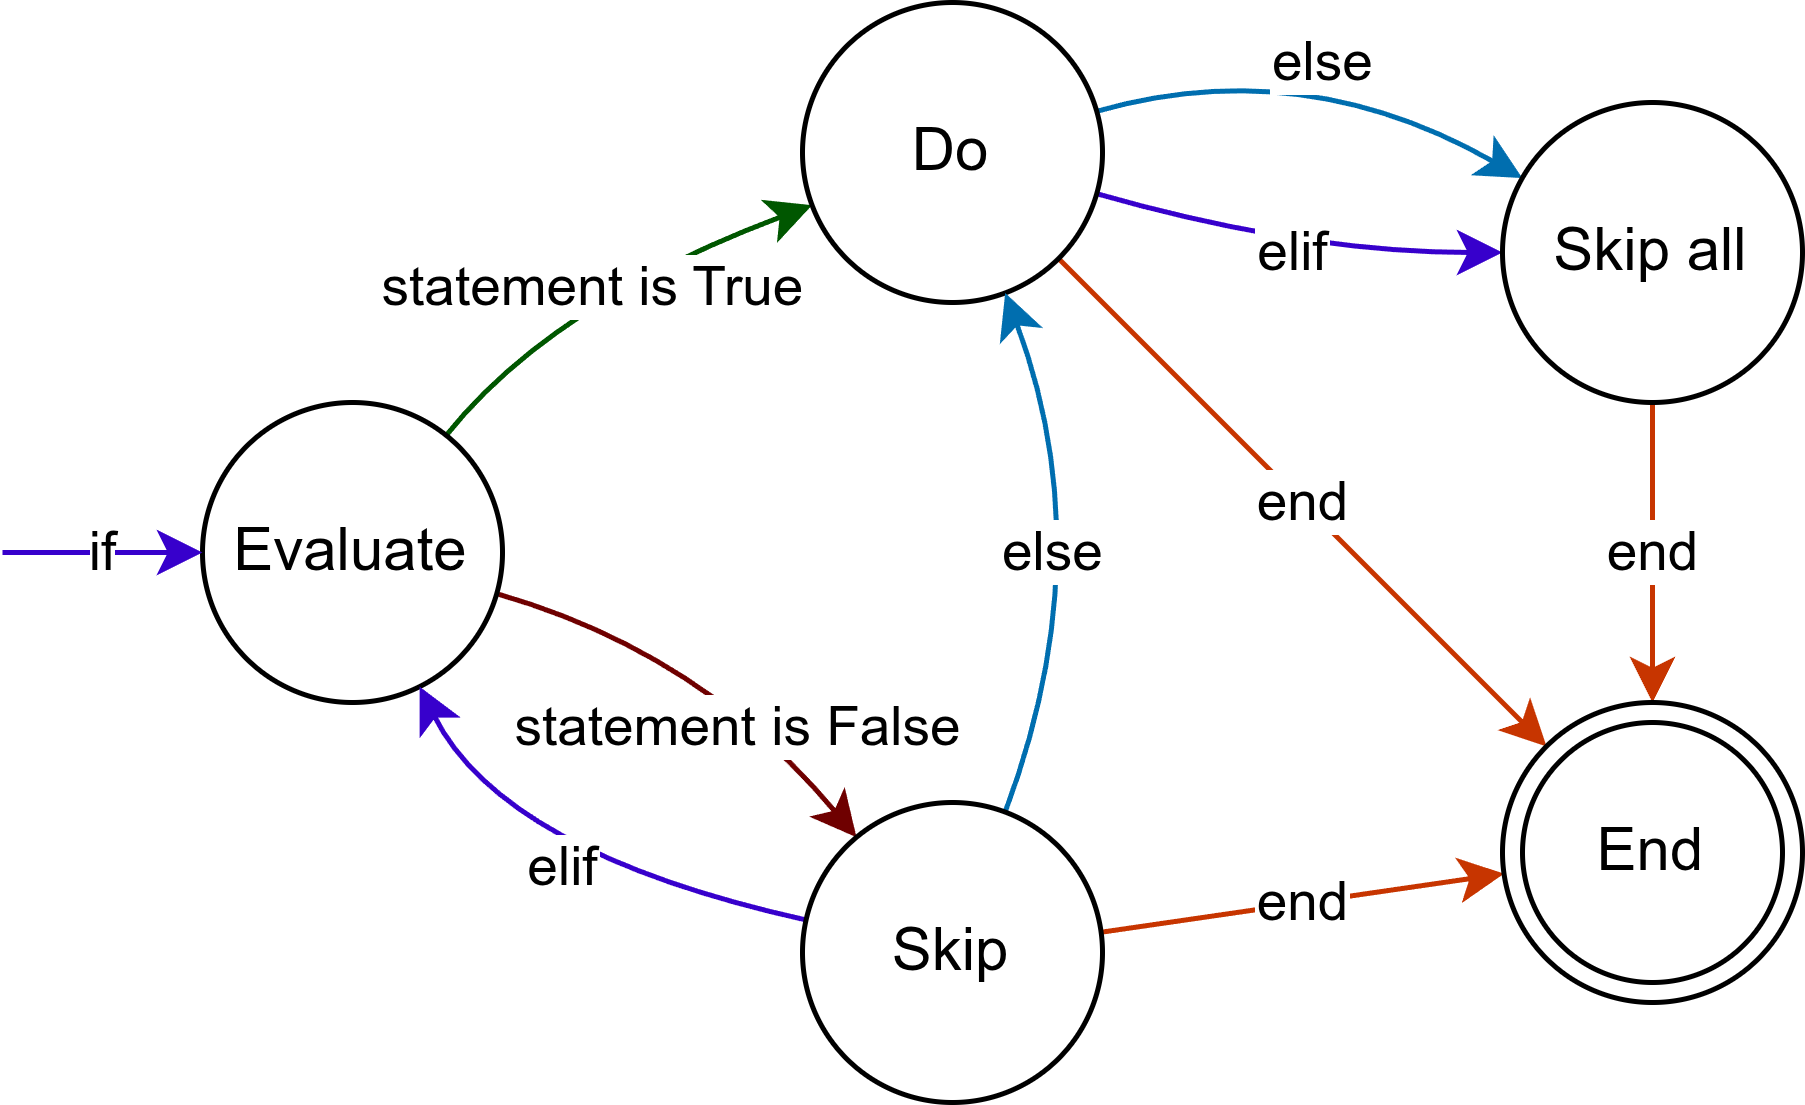

The diagram above was exported from draw.io. Its source (the exported page's mxGraphModel, read from the mxfile embedded in the PNG):
<mxGraphModel dx="2054" dy="1202" grid="1" gridSize="10" guides="1" tooltips="1" connect="1" arrows="1" fold="1" page="1" pageScale="1" pageWidth="1169" pageHeight="1654" background="none" math="0" shadow="0">
  <root>
    <mxCell id="0" />
    <mxCell id="1" parent="0" />
    <mxCell id="7" edge="1" parent="1" source="2" style="edgeStyle=none;html=1;curved=1;fillColor=#008a00;strokeColor=#005700;" target="3" value="statement is True">
      <mxGeometry relative="1" x="-0.0429" as="geometry">
        <mxPoint as="offset" />
        <Array as="points">
          <mxPoint x="190" y="140" />
        </Array>
      </mxGeometry>
    </mxCell>
    <mxCell id="8" edge="1" parent="1" source="2" style="html=1;curved=1;fillColor=#a20025;strokeColor=#6F0000;" target="4" value="statement is False">
      <mxGeometry relative="1" x="0.2955" y="-4" as="geometry">
        <mxPoint as="offset" />
        <Array as="points">
          <mxPoint x="220" y="210" />
        </Array>
      </mxGeometry>
    </mxCell>
    <mxCell id="2" parent="1" style="ellipse;whiteSpace=wrap;html=1;aspect=fixed;" value="Evaluate" vertex="1">
      <mxGeometry height="60" width="60" x="120" y="160" as="geometry" />
    </mxCell>
    <mxCell id="12" edge="1" parent="1" source="3" style="edgeStyle=none;curved=1;html=1;fillColor=#1ba1e2;strokeColor=#006EAF;" target="5" value="else">
      <mxGeometry relative="1" as="geometry">
        <mxPoint as="offset" />
        <Array as="points">
          <mxPoint x="340" y="90" />
        </Array>
      </mxGeometry>
    </mxCell>
    <mxCell id="19" edge="1" parent="1" source="3" style="edgeStyle=none;curved=1;html=1;fillColor=#fa6800;strokeColor=#C73500;" target="22" value="end">
      <mxGeometry relative="1" as="geometry">
        <mxPoint x="390.2448617639443" y="247.42269915879353" as="targetPoint" />
      </mxGeometry>
    </mxCell>
    <mxCell id="21" edge="1" parent="1" source="3" style="edgeStyle=none;curved=1;html=1;fillColor=#6a00ff;strokeColor=#3700CC;" target="5" value="elif">
      <mxGeometry relative="1" as="geometry">
        <Array as="points">
          <mxPoint x="340" y="130" />
        </Array>
      </mxGeometry>
    </mxCell>
    <mxCell id="3" parent="1" style="ellipse;whiteSpace=wrap;html=1;aspect=fixed;" value="Do" vertex="1">
      <mxGeometry height="60" width="60" x="240" y="80" as="geometry" />
    </mxCell>
    <mxCell id="10" edge="1" parent="1" source="4" style="edgeStyle=none;curved=1;html=1;fillColor=#6a00ff;strokeColor=#3700CC;" target="2" value="elif">
      <mxGeometry relative="1" as="geometry">
        <Array as="points">
          <mxPoint x="180" y="250" />
        </Array>
      </mxGeometry>
    </mxCell>
    <mxCell id="11" edge="1" parent="1" source="4" style="edgeStyle=none;curved=1;html=1;fillColor=#1ba1e2;strokeColor=#006EAF;" target="3" value="else">
      <mxGeometry relative="1" x="-0.0633" y="9" as="geometry">
        <mxPoint as="offset" />
        <Array as="points">
          <mxPoint x="300" y="190" />
        </Array>
      </mxGeometry>
    </mxCell>
    <mxCell id="20" edge="1" parent="1" source="4" style="edgeStyle=none;curved=1;html=1;fillColor=#fa6800;strokeColor=#C73500;" target="22" value="end">
      <mxGeometry relative="1" as="geometry">
        <mxPoint x="380" y="270" as="targetPoint" />
      </mxGeometry>
    </mxCell>
    <mxCell id="4" parent="1" style="ellipse;whiteSpace=wrap;html=1;aspect=fixed;" value="Skip" vertex="1">
      <mxGeometry height="60" width="60" x="240" y="240" as="geometry" />
    </mxCell>
    <mxCell id="18" edge="1" parent="1" source="5" style="edgeStyle=none;curved=1;html=1;fillColor=#fa6800;strokeColor=#C73500;" target="22" value="end">
      <mxGeometry relative="1" as="geometry">
        <mxPoint x="410" y="240" as="targetPoint" />
      </mxGeometry>
    </mxCell>
    <mxCell id="5" parent="1" style="ellipse;whiteSpace=wrap;html=1;aspect=fixed;" value="Skip all" vertex="1">
      <mxGeometry height="60" width="60" x="380" y="100" as="geometry" />
    </mxCell>
    <mxCell id="22" parent="1" style="ellipse;shape=doubleEllipse;whiteSpace=wrap;html=1;aspect=fixed;" value="End" vertex="1">
      <mxGeometry height="60" width="60" x="380" y="220" as="geometry" />
    </mxCell>
    <mxCell id="23" edge="1" parent="1" style="endArrow=classic;html=1;curved=1;fillColor=#6a00ff;strokeColor=#3700CC;" target="2" value="if">
      <mxGeometry height="50" relative="1" width="50" as="geometry">
        <mxPoint x="80" y="190" as="sourcePoint" />
        <mxPoint x="130" y="150" as="targetPoint" />
      </mxGeometry>
    </mxCell>
  </root>
</mxGraphModel>